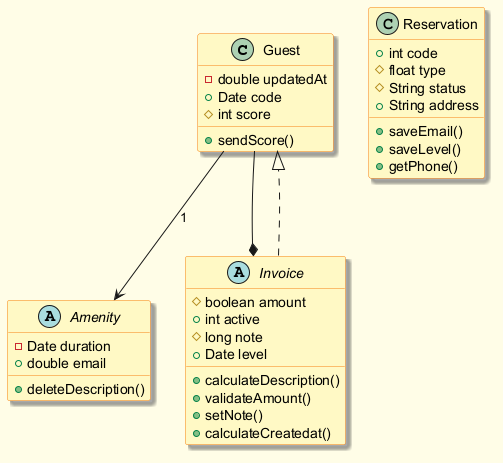

The diagram above was rendered by PlantUML. Its source (embedded in the PNG):
@startuml
skinparam backgroundColor #FFFDE7
skinparam classBackgroundColor #FFF9C4
skinparam classBorderColor #F57F17
skinparam shadowing true
class Guest {
  -double updatedAt
  +Date code
  #int score
  +sendScore()
}
abstract class Amenity {
  -Date duration
  +double email
  +deleteDescription()
}
abstract class Invoice {
  #boolean amount
  +int active
  #long note
  +Date level
  +calculateDescription()
  +validateAmount()
  +setNote()
  +calculateCreatedat()
}
class Reservation {
  +int code
  #float type
  #String status
  +String address
  +saveEmail()
  +saveLevel()
  +getPhone()
}
Guest --* Invoice
Guest --> Amenity : "1"
Invoice ..|> Guest
@enduml